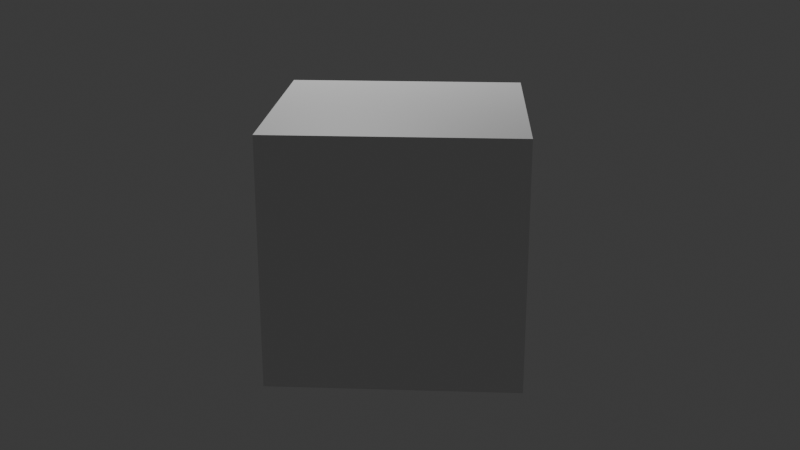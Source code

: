 # Source: CameraConstraints-card5.blend  (saved by Blender 5.2.44; exported with 4.5.12 LTS)
import bpy
from mathutils import Matrix  # noqa: F401  (used for matrix-valued properties, if any)

bpy.ops.wm.read_factory_settings(use_empty=True)
scene = bpy.context.scene
scene.name = 'Scene'

# ---- collections
col_collection = bpy.data.collections.new('Collection'); scene.collection.children.link(col_collection)

# ---- materials (node trees are filled in below, after node groups)
mat_material = bpy.data.materials.new('Material')
mat_material.alpha_threshold = 0.0
mat_material.use_backface_culling_lightprobe_volume = False
mat_material.roughness = 0.5
mat_material.line_color = (0.0, 0.0, 0.0, 1.0)

# ---- material node trees
mat_material.use_nodes = True; mat_material.node_tree.nodes.clear()
_N = mat_material.node_tree.nodes; _L = mat_material.node_tree.links
n0 = _N.new('ShaderNodeOutputMaterial'); n0.name = 'Material Output'; n0.location = (200, 100)
n1 = _N.new('ShaderNodeBsdfPrincipled'); n1.name = 'Principled BSDF'; n1.location = (-200, 100)
n1.inputs[10].default_value = 0.005
_L.new(n1.outputs[0], n0.inputs[0])
n0.is_active_output = True

# ---- world
world_world = bpy.data.worlds.new('World'); scene.world = world_world
world_world.use_nodes = True; world_world.node_tree.nodes.clear()
_N = world_world.node_tree.nodes; _L = world_world.node_tree.links
n0 = _N.new('ShaderNodeOutputWorld'); n0.name = 'World Output'; n0.location = (200, 100)
n1 = _N.new('ShaderNodeBackground'); n1.name = 'Background'; n1.location = (-200, 100)
n1.inputs[0].default_value = (0.05088, 0.05088, 0.05088, 1.0)
_L.new(n1.outputs[0], n0.inputs[0])
n0.is_active_output = True
world_world.color = (0.05088, 0.05088, 0.05088)
world_world.sun_shadow_jitter_overblur = 0.0

# ---- cameras
cam_camera = bpy.data.cameras.new('Camera')
cam_camera.clip_end = 100.0
cam_camera.ortho_scale = 7.314

# ---- lights
light_light = bpy.data.lights.new('Light', 'POINT')
light_light.energy = 1000.0
light_light.shadow_soft_size = 0.1

# ---- meshes
me_cube = bpy.data.meshes.new('Cube')
me_cube.from_pydata([(1.0, 1.0, 1.0), (1.0, 1.0, -1.0), (1.0, -1.0, 1.0), (1.0, -1.0, -1.0), (-1.0, 1.0, 1.0), (-1.0, 1.0, -1.0), (-1.0, -1.0, 1.0), (-1.0, -1.0, -1.0)], [], [(0, 4, 6, 2), (3, 2, 6, 7), (7, 6, 4, 5), (5, 1, 3, 7), (1, 0, 2, 3), (5, 4, 0, 1)])
_uv = me_cube.uv_layers.new(name='UVMap')
_uv.uv.foreach_set('vector', [0.625, 0.5, 0.875, 0.5, 0.875, 0.75, 0.625, 0.75, 0.375, 0.75, 0.625, 0.75, 0.625, 1.0, 0.375, 1.0, 0.375, 0.0, 0.625, 0.0, 0.625, 0.25, 0.375, 0.25, 0.125, 0.5, 0.375, 0.5, 0.375, 0.75, 0.125, 0.75, 0.375, 0.5, 0.625, 0.5, 0.625, 0.75, 0.375, 0.75, 0.375, 0.25, 0.625, 0.25, 0.625, 0.5, 0.375, 0.5])
me_cube.materials.append(mat_material)
me_cube.use_mirror_vertex_groups = False
me_cube.update()

# ---- curves / text
cu_nurbspath = bpy.data.curves.new('NurbsPath', 'CURVE')
cu_nurbspath.dimensions = '3D'
_sp = cu_nurbspath.splines.new('NURBS'); _sp.points.add(4)
_sp.points.foreach_set('co', [-8.276, -0.02694, 2.666, 1.0, -5.956, 4.364, 0.5667, 1.0, 0.08081, 5.791, 0.5667, 1.0, 4.017, 4.795, 0.5667, 1.0, 5.637, -0.02694, 0.5667, 1.0])
_sp.order_u = 5
_sp.order_v = 0
_sp.use_endpoint_u = True
cu_nurbspath.use_path = True
cu_nurbspath.eval_time = -1.0
cu_nurbspath.fill_mode = 'FULL'

# ---- objects
ob_cube = bpy.data.objects.new('Cube', me_cube)
ob_light = bpy.data.objects.new('Light', light_light)
ob_camera = bpy.data.objects.new('Camera', cam_camera)
ob_empty = bpy.data.objects.new('Empty', None)
ob_nurbspath = bpy.data.objects.new('NurbsPath', cu_nurbspath)
ob_cameracontainer = bpy.data.objects.new('CameraContainer', None)

# ---- transforms, parenting, visibility, modifiers, constraints
ob_cube.location = (0.0, 0.0, 0.0)
ob_cube.lock_rotations_4d = False
ob_cube.empty_display_type = 'ARROWS'
ob_cube.lineart.crease_threshold = 0.0
ob_light.location = (4.076, 1.005, 5.904)
ob_light.rotation_euler = (0.6503, 0.05522, 1.866)
ob_light.lock_rotations_4d = False
ob_light.empty_display_type = 'ARROWS'
ob_light.color = (0.0, 0.0, 0.0, 0.0)
ob_light.lineart.crease_threshold = 0.0
ob_camera.location = (0.0, 0.0, 0.0)
ob_camera.lock_rotations_4d = False
ob_camera.empty_display_type = 'ARROWS'
ob_camera.color = (0.0, 0.0, 0.0, 0.0)
ob_camera.display_type = 'WIRE'
ob_camera.lineart.crease_threshold = 0.0
_c = ob_camera.constraints.new('CHILD_OF'); _c.name = 'Child Of'
_c.target = ob_cameracontainer
_c.set_inverse_pending = False
_c.inverse_matrix = ((-3.407, -0.0, -0.0, 17.73), (-0.0, -3.407, -0.0, -0.1591), (0.0, 0.0, -3.407, 2.635), (0.0, -0.0, 0.0, 1.0))
_c = ob_camera.constraints.new('TRACK_TO'); _c.name = 'Track To'
_c.active = False
_c.target = ob_cube
ob_empty.location = (0.0, 0.0, 0.0)
ob_empty.scale = (-1.613, -1.613, -1.613)
ob_empty.empty_display_type = 'CUBE'
ob_nurbspath.location = (0.0, 0.0, 0.0)
ob_cameracontainer.location = (-0.3166, -0.339, 0.2068)
ob_cameracontainer.scale = (-0.2935, -0.2935, -0.2935)
ob_cameracontainer.empty_display_type = 'CUBE'
_c = ob_cameracontainer.constraints.new('FOLLOW_PATH'); _c.name = 'Follow Path'
_c.target = ob_nurbspath
_c.forward_axis = 'TRACK_NEGATIVE_X'

# ---- collection membership
col_collection.objects.link(ob_cube)
col_collection.objects.link(ob_light)
col_collection.objects.link(ob_camera)
col_collection.objects.link(ob_empty)
col_collection.objects.link(ob_nurbspath)
col_collection.objects.link(ob_cameracontainer)

# ---- scene / render settings (as saved in the file)
scene.camera = ob_camera
scene.frame_start = 1; scene.frame_end = 250; scene.frame_set(0)
scene.render.engine = 'BLENDER_EEVEE_NEXT'
scene.render.bake_bias = 0.0
scene.render.bake_samples = 0
scene.render.compositor_device = 'GPU'
scene.eevee.use_volume_custom_range = False
scene.eevee.fast_gi_thickness_near = 0.1
scene.eevee.fast_gi_thickness_far = 0.0
scene.eevee.ray_tracing_options.screen_trace_thickness = 0.1
bpy.context.view_layer.update()
